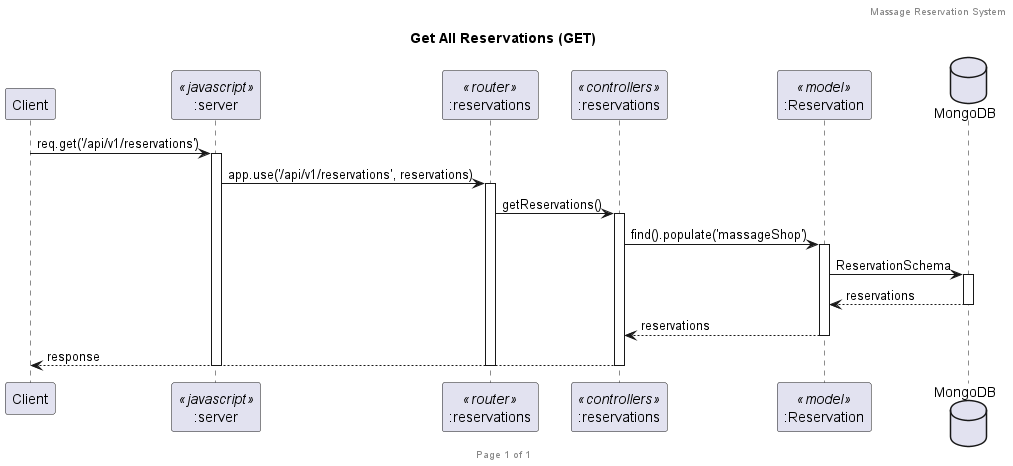

The diagram above was rendered by PlantUML. Its source (embedded in the PNG):
@startuml Get All Reservations (GET)
header Massage Reservation System
footer Page %page% of %lastpage%
title "Get All Reservations (GET)"

participant "Client" as client
participant ":server" as server <<javascript>>
participant ":reservations" as router <<router>>
participant ":reservations" as controller <<controllers>>
participant ":Reservation" as model <<model>>
database "MongoDB" as db

client -> server : req.get('/api/v1/reservations')
activate server
server -> router : app.use('/api/v1/reservations', reservations)
activate router
router -> controller : getReservations()
activate controller

controller -> model : find().populate('massageShop')
activate model
model -> db : ReservationSchema
activate db
db --> model : reservations
deactivate db
model --> controller : reservations
deactivate model

controller --> client : response
deactivate controller
deactivate router
deactivate server
@enduml